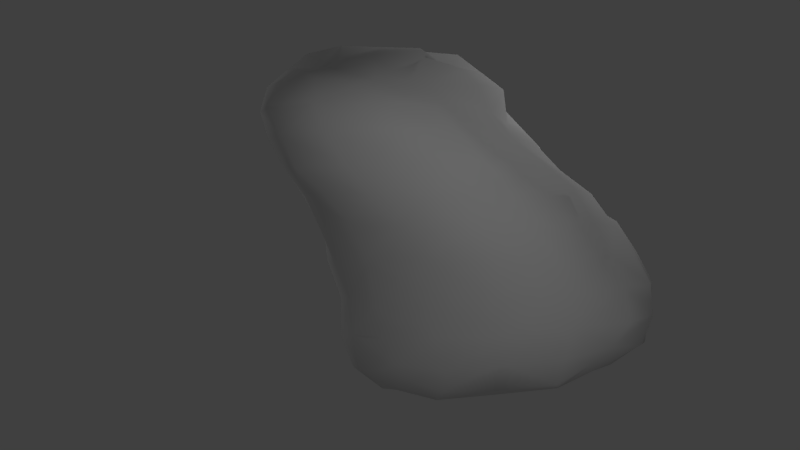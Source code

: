 # Source: asteroid4.blend  (saved by Blender 2.68.0; exported with 4.5.12 LTS)
import bpy
from mathutils import Matrix  # noqa: F401  (used for matrix-valued properties, if any)

bpy.ops.wm.read_factory_settings(use_empty=True)
scene = bpy.context.scene
scene.name = 'Scene'

# ---- collections
col_collection_1 = bpy.data.collections.new('Collection 1'); scene.collection.children.link(col_collection_1)

# ---- materials (node trees are filled in below, after node groups)
mat_asteroidmat = bpy.data.materials.new('asteroidMat')
mat_asteroidmat.alpha_threshold = 0.0
mat_asteroidmat.use_transparent_shadow = False
mat_asteroidmat.roughness = 0.5
mat_asteroidmat.specular_intensity = 0.6835
mat_asteroidmat.line_color = (0.0, 0.0, 0.0, 1.0)

# ---- material node trees

# ---- world
world_world = bpy.data.worlds.new('World'); scene.world = world_world
world_world.color = (0.05088, 0.05088, 0.05088)
world_world.use_sun_shadow = False
world_world.sun_shadow_jitter_overblur = 0.0
world_world.cycles.sampling_method = 'MANUAL'
world_world.cycles.sample_map_resolution = 256

# ---- cameras
cam_camera = bpy.data.cameras.new('Camera')
cam_camera.clip_end = 100.0
cam_camera.lens = 35.0
cam_camera.sensor_width = 32.0
cam_camera.sensor_height = 18.0
cam_camera.ortho_scale = 7.314
cam_camera.dof.focus_distance = 0.0
cam_camera.dof.aperture_fstop = 128.0

# ---- lights
light_lamp_002 = bpy.data.lights.new('Lamp.002', 'POINT')
light_lamp_002.transmission_factor = 0.0
light_lamp_002.cutoff_distance = 30.0
light_lamp_002.energy = 100.0
light_lamp_002.shadow_buffer_clip_start = 1.001
light_lamp_002.shadow_soft_size = 0.1
light_lamp_002.shadow_maximum_resolution = 0.006
light_lamp_002.use_absolute_resolution = True
light_lamp_002.cycles.use_multiple_importance_sampling = False
light_lamp_001 = bpy.data.lights.new('Lamp.001', 'POINT')
light_lamp_001.transmission_factor = 0.0
light_lamp_001.cutoff_distance = 30.0
light_lamp_001.energy = 100.0
light_lamp_001.shadow_buffer_clip_start = 1.001
light_lamp_001.shadow_soft_size = 0.1
light_lamp_001.shadow_maximum_resolution = 0.006
light_lamp_001.use_absolute_resolution = True
light_lamp_001.cycles.use_multiple_importance_sampling = False
light_lamp = bpy.data.lights.new('Lamp', 'POINT')
light_lamp.transmission_factor = 0.0
light_lamp.cutoff_distance = 30.0
light_lamp.energy = 100.0
light_lamp.shadow_buffer_clip_start = 1.001
light_lamp.shadow_soft_size = 0.1
light_lamp.shadow_maximum_resolution = 0.006
light_lamp.use_absolute_resolution = True
light_lamp.cycles.use_multiple_importance_sampling = False

# ---- meshes
me_cube = bpy.data.meshes.new('Cube')
me_cube.from_pydata([(1.452, 0.676, -1.296), (2.421, 0.487, -1.091), (1.454, 0.2947, -1.158), (0.5009, 0.8979, -1.312), (1.464, 1.128, -1.261), (2.358, 0.9203, -1.038), (2.369, 0.1006, -1.083), (0.566, 0.4614, -1.334), (0.5694, 1.309, -1.285), (-1.464, 0.5198, 1.758), (-1.218, 0.8631, 1.313), (-1.389, -0.2581, 1.8), (-1.601, 0.1588, 2.186), (-1.175, 1.358, 1.784), (-1.005, 1.699, 1.321), (-1.187, 0.05231, 1.303), (-1.658, -0.5633, 2.196), (-1.191, 0.9058, 2.183), (3.868, 0.4863, 0.04803), (3.731, 1.043, 0.0422), (3.945, 0.6325, 0.4919), (3.767, -0.03238, 0.02702), (3.76, 0.3841, -0.422), (3.509, 0.8463, -0.3227), (3.776, 1.304, 0.4755), (3.746, 0.01499, 0.4792), (3.597, -0.04748, -0.4048), (1.494, -0.5883, -0.2011), (2.475, -0.6162, -0.1006), (1.425, -0.775, 0.3328), (0.5269, -0.3244, -0.2687), (1.497, -0.3857, -0.6773), (2.395, -0.4947, -0.573), (2.426, -0.7407, 0.4024), (0.4644, -0.4499, 0.317), (0.6005, -0.1981, -0.7633), (-0.9668, 1.326, -0.4355), (-0.7016, 0.7029, -0.3753), (-0.9688, 1.295, 0.1829), (-0.6277, 1.838, -0.3453), (-0.7548, 1.255, -0.9542), (-0.622, 0.6806, -0.916), (-0.7886, 0.5819, 0.2099), (-0.8399, 2.011, 0.1861), (-0.6087, 1.776, -0.9205), (1.512, 2.353, -0.1869), (2.507, 2.109, -0.13), (1.489, 1.954, -0.6234), (0.5453, 2.548, -0.3179), (1.483, 2.594, 0.3671), (2.46, 2.359, 0.4082), (2.374, 1.708, -0.506), (0.622, 2.161, -0.7598), (0.5206, 2.691, 0.2836), (-1.756, -0.247, 3.281), (-1.929, -0.1986, 2.949), (-1.856, -0.8448, 3.294), (-1.552, -0.2065, 3.523), (-1.499, 0.4096, 3.285), (-1.451, 0.457, 2.945), (-1.95, -0.8756, 2.947), (-1.617, -0.7243, 3.536), (-1.412, 0.3799, 3.574), (0.5497, -1.369, 1.8), (0.9375, -1.194, 1.344), (1.499, -1.174, 1.799), (0.1643, -1.533, 2.21), (-0.3819, -1.283, 1.78), (-0.02043, -1.03, 1.335), (1.913, -1.031, 1.373), (1.131, -1.437, 2.197), (-0.7362, -1.511, 2.179), (2.955, 0.9863, 1.747), (3.464, 0.9118, 1.428), (2.969, 1.916, 1.859), (2.513, 0.9959, 2.126), (2.864, 0.03275, 1.84), (3.213, 0.08244, 1.37), (3.282, 1.748, 1.379), (2.472, 1.936, 2.181), (2.388, -0.005819, 2.19), (1.062, 2.84, 1.776), (1.265, 3.041, 1.345), (0.2241, 2.572, 1.778), (0.8231, 2.704, 2.181), (1.858, 2.914, 1.789), (2.119, 2.771, 1.36), (0.3531, 2.834, 1.342), (0.03466, 2.32, 2.192), (1.544, 2.891, 2.197), (-0.2311, -0.03193, 3.946), (-0.1903, 0.598, 4.007), (-0.7995, -0.08062, 3.88), (-0.261, -0.6223, 3.9), (0.3511, 0.03945, 3.872), (0.3615, 0.657, 3.929), (-0.6989, 0.4637, 3.828), (-0.8264, -0.6277, 3.92), (0.302, -0.538, 3.855), (1.539, 0.5511, 3.253), (1.871, 0.7602, 2.956), (1.549, 1.377, 3.343), (1.315, 0.3339, 3.631), (1.505, -0.3369, 3.341), (1.583, -0.1683, 2.87), (1.797, 1.666, 2.964), (1.227, 1.042, 3.59), (1.179, -0.3813, 3.579), (0.1643, 1.945, 3.266), (0.3338, 2.294, 2.958), (-0.4827, 1.606, 3.295), (0.01456, 1.567, 3.513), (0.7406, 2.05, 3.197), (0.9739, 2.438, 2.923), (-0.377, 1.869, 2.964), (-0.54, 1.324, 3.559), (0.522, 1.651, 3.435), (-0.3492, -1.63, 3.271), (-0.2926, -1.821, 2.953), (0.4055, -1.486, 3.28), (-0.3332, -1.44, 3.542), (-1.075, -1.615, 3.291), (-1.117, -1.743, 2.949), (0.5515, -1.559, 2.951), (0.3305, -1.38, 3.611), (-0.9319, -1.34, 3.473), (3.134, 0.8213, -0.7777), (3.232, 0.3755, -0.7714), (3.098, 0.04092, -0.7117), (2.317, 1.378, -0.8945), (1.488, 1.6, -1.071), (0.6564, 1.733, -1.085), (3.153, 1.386, -0.45), (3.273, 1.599, 1.448e-06), (3.292, 1.926, 0.4412), (2.32, -0.2794, -0.9594), (1.478, -0.005682, -0.9317), (0.6404, 0.05611, -1.131), (3.111, -0.2813, -0.3915), (3.323, -0.4939, -0.0295), (3.228, -0.4307, 0.4525), (-0.1536, 0.6595, -1.187), (-0.2845, 1.105, -1.274), (-0.1516, 1.509, -1.173), (-0.1085, 0.2297, -0.7757), (-0.2286, 0.1495, -0.3069), (-0.3937, -0.1171, 0.2179), (-0.1028, 2.02, -0.7389), (-0.2473, 2.308, -0.3241), (-0.26, 2.435, 0.2368), (3.59, 1.543, 0.9408), (3.742, 0.7899, 0.9528), (3.525, 0.08055, 0.9265), (2.332, 2.597, 0.9118), (1.426, 2.91, 0.8583), (0.4703, 2.886, 0.8311), (2.247, -0.8908, 0.9075), (1.253, -0.9834, 0.8616), (0.293, -0.7205, 0.8689), (-1.001, 0.3338, 0.7769), (-1.173, 1.16, 0.7733), (-0.8446, 1.923, 0.7934), (2.132, 1.884, 2.614), (2.226, 0.9221, 2.621), (2.001, -0.09548, 2.579), (1.236, 2.636, 2.525), (0.5761, 2.502, 2.566), (-0.1449, 2.031, 2.571), (0.7866, -1.556, 2.58), (-0.1374, -1.749, 2.567), (-1.005, -1.669, 2.562), (-1.844, -0.7842, 2.575), (-1.785, -0.1023, 2.566), (-1.337, 0.6022, 2.57), (-0.7273, -0.5596, 1.386), (-1.075, -0.8731, 1.809), (-1.431, -1.17, 2.159), (-0.665, 1.673, 2.184), (-0.5427, 2.049, 1.782), (-0.3611, 2.291, 1.306), (2.764, -0.6573, 1.399), (2.428, -0.8487, 1.866), (1.973, -0.9284, 2.24), (2.898, 2.483, 1.384), (2.503, 2.583, 1.789), (2.2, 2.715, 2.261), (0.8724, 0.78, 3.843), (0.88, 0.1547, 3.774), (0.8346, -0.4505, 3.825), (0.3725, 1.198, 3.65), (-0.1136, 1.148, 3.77), (-0.5816, 0.9447, 3.709), (0.2775, -1.042, 3.802), (-0.2907, -1.112, 3.751), (-0.8231, -1.049, 3.663), (-1.321, -0.6306, 3.805), (-1.312, -0.1223, 3.832), (-1.112, 0.366, 3.71), (-1.767, -1.447, 2.948), (-1.628, -1.33, 3.289), (-1.411, -1.139, 3.504), (-0.9571, 0.8389, 3.48), (-0.9939, 0.9983, 3.262), (-0.968, 1.181, 2.947), (1.463, 2.28, 2.921), (1.222, 1.954, 3.289), (0.9697, 1.564, 3.565), (0.8454, -0.9705, 3.538), (1.07, -1.068, 3.295), (1.237, -1.016, 2.933), (2.818, 1.114, -0.5763), (2.863, -0.1519, -0.6547), (0.116, 0.3482, -1.004), (0.1019, 1.77, -1.012), (3.158, 2.234, 0.9216), (3.024, -0.4708, 0.9208), (-0.4753, -0.2906, 0.8475), (-0.4043, 2.649, 0.8147), (1.759, 2.525, 2.554), (1.541, -0.9783, 2.581), (-1.601, -1.295, 2.586), (-0.8061, 1.352, 2.568), (0.7466, 1.208, 3.718), (0.62, -0.7977, 3.607), (-1.15, -0.9104, 3.519), (-0.8493, 0.6823, 3.546)], [], [(0, 4, 5, 1), (1, 5, 126, 127), (4, 130, 129, 5), (5, 129, 210, 126), (0, 1, 6, 2), (2, 6, 135, 136), (1, 127, 128, 6), (6, 128, 211, 135), (0, 2, 7, 3), (3, 7, 141, 142), (2, 136, 137, 7), (7, 137, 212, 141), (0, 3, 8, 4), (4, 8, 131, 130), (3, 142, 143, 8), (8, 143, 213, 131), (9, 13, 14, 10), (10, 14, 161, 160), (13, 178, 179, 14), (14, 179, 217, 161), (9, 10, 15, 11), (11, 15, 174, 175), (10, 160, 159, 15), (15, 159, 216, 174), (9, 11, 16, 12), (12, 16, 171, 172), (11, 175, 176, 16), (16, 176, 220, 171), (9, 12, 17, 13), (13, 17, 177, 178), (12, 172, 173, 17), (17, 173, 221, 177), (18, 22, 23, 19), (19, 23, 132, 133), (22, 127, 126, 23), (23, 126, 210, 132), (18, 19, 24, 20), (20, 24, 150, 151), (19, 133, 134, 24), (24, 134, 214, 150), (18, 20, 25, 21), (21, 25, 140, 139), (20, 151, 152, 25), (25, 152, 215, 140), (18, 21, 26, 22), (22, 26, 128, 127), (21, 139, 138, 26), (26, 138, 211, 128), (27, 31, 32, 28), (28, 32, 138, 139), (31, 136, 135, 32), (32, 135, 211, 138), (27, 28, 33, 29), (29, 33, 156, 157), (28, 139, 140, 33), (33, 140, 215, 156), (27, 29, 34, 30), (30, 34, 146, 145), (29, 157, 158, 34), (34, 158, 216, 146), (27, 30, 35, 31), (31, 35, 137, 136), (30, 145, 144, 35), (35, 144, 212, 137), (36, 40, 41, 37), (37, 41, 144, 145), (40, 142, 141, 41), (41, 141, 212, 144), (36, 37, 42, 38), (38, 42, 159, 160), (37, 145, 146, 42), (42, 146, 216, 159), (36, 38, 43, 39), (39, 43, 149, 148), (38, 160, 161, 43), (43, 161, 217, 149), (36, 39, 44, 40), (40, 44, 143, 142), (39, 148, 147, 44), (44, 147, 213, 143), (45, 49, 50, 46), (46, 50, 134, 133), (49, 154, 153, 50), (50, 153, 214, 134), (45, 46, 51, 47), (47, 51, 129, 130), (46, 133, 132, 51), (51, 132, 210, 129), (45, 47, 52, 48), (48, 52, 147, 148), (47, 130, 131, 52), (52, 131, 213, 147), (45, 48, 53, 49), (49, 53, 155, 154), (48, 148, 149, 53), (53, 149, 217, 155), (54, 58, 59, 55), (55, 59, 173, 172), (58, 202, 203, 59), (59, 203, 221, 173), (54, 55, 60, 56), (56, 60, 198, 199), (55, 172, 171, 60), (60, 171, 220, 198), (54, 56, 61, 57), (57, 61, 195, 196), (56, 199, 200, 61), (61, 200, 224, 195), (54, 57, 62, 58), (58, 62, 201, 202), (57, 196, 197, 62), (62, 197, 225, 201), (63, 67, 68, 64), (64, 68, 158, 157), (67, 175, 174, 68), (68, 174, 216, 158), (63, 64, 69, 65), (65, 69, 180, 181), (64, 157, 156, 69), (69, 156, 215, 180), (63, 65, 70, 66), (66, 70, 168, 169), (65, 181, 182, 70), (70, 182, 219, 168), (63, 66, 71, 67), (67, 71, 176, 175), (66, 169, 170, 71), (71, 170, 220, 176), (72, 76, 77, 73), (73, 77, 152, 151), (76, 181, 180, 77), (77, 180, 215, 152), (72, 73, 78, 74), (74, 78, 183, 184), (73, 151, 150, 78), (78, 150, 214, 183), (72, 74, 79, 75), (75, 79, 162, 163), (74, 184, 185, 79), (79, 185, 218, 162), (72, 75, 80, 76), (76, 80, 182, 181), (75, 163, 164, 80), (80, 164, 219, 182), (81, 85, 86, 82), (82, 86, 153, 154), (85, 184, 183, 86), (86, 183, 214, 153), (81, 82, 87, 83), (83, 87, 179, 178), (82, 154, 155, 87), (87, 155, 217, 179), (81, 83, 88, 84), (84, 88, 167, 166), (83, 178, 177, 88), (88, 177, 221, 167), (81, 84, 89, 85), (85, 89, 185, 184), (84, 166, 165, 89), (89, 165, 218, 185), (90, 94, 95, 91), (91, 95, 189, 190), (94, 187, 186, 95), (95, 186, 222, 189), (90, 91, 96, 92), (92, 96, 197, 196), (91, 190, 191, 96), (96, 191, 225, 197), (90, 92, 97, 93), (93, 97, 194, 193), (92, 196, 195, 97), (97, 195, 224, 194), (90, 93, 98, 94), (94, 98, 188, 187), (93, 193, 192, 98), (98, 192, 223, 188), (99, 103, 104, 100), (100, 104, 164, 163), (103, 208, 209, 104), (104, 209, 219, 164), (99, 100, 105, 101), (101, 105, 204, 205), (100, 163, 162, 105), (105, 162, 218, 204), (99, 101, 106, 102), (102, 106, 186, 187), (101, 205, 206, 106), (106, 206, 222, 186), (99, 102, 107, 103), (103, 107, 207, 208), (102, 187, 188, 107), (107, 188, 223, 207), (108, 112, 113, 109), (109, 113, 165, 166), (112, 205, 204, 113), (113, 204, 218, 165), (108, 109, 114, 110), (110, 114, 203, 202), (109, 166, 167, 114), (114, 167, 221, 203), (108, 110, 115, 111), (111, 115, 191, 190), (110, 202, 201, 115), (115, 201, 225, 191), (108, 111, 116, 112), (112, 116, 206, 205), (111, 190, 189, 116), (116, 189, 222, 206), (117, 121, 122, 118), (118, 122, 170, 169), (121, 199, 198, 122), (122, 198, 220, 170), (117, 118, 123, 119), (119, 123, 209, 208), (118, 169, 168, 123), (123, 168, 219, 209), (117, 119, 124, 120), (120, 124, 192, 193), (119, 208, 207, 124), (124, 207, 223, 192), (117, 120, 125, 121), (121, 125, 200, 199), (120, 193, 194, 125), (125, 194, 224, 200)])
me_cube.polygons.foreach_set('use_smooth', [True] * 224)
_uv = me_cube.uv_layers.new(name='UVMap')
_uv.uv.foreach_set('vector', [0.6606, 0.6817, 0.6336, 0.6966, 0.616, 0.623, 0.6416, 0.6036, 0.6416, 0.6036, 0.616, 0.623, 0.5925, 0.5612, 0.6148, 0.5381, 0.6336, 0.6966, 0.5965, 0.7097, 0.5835, 0.6407, 0.616, 0.623, 0.616, 0.623, 0.5835, 0.6407, 0.571, 0.5918, 0.5925, 0.5612, 0.6606, 0.6817, 0.6416, 0.6036, 0.6634, 0.5933, 0.6739, 0.6662, 0.1949, 0.4083, 0.1196, 0.413, 0.1134, 0.3904, 0.1841, 0.3824, 0.6416, 0.6036, 0.6148, 0.5381, 0.6325, 0.5349, 0.6634, 0.5933, 0.1196, 0.413, 0.05925, 0.3982, 0.07224, 0.3832, 0.1134, 0.3904, 0.6606, 0.6817, 0.6739, 0.6662, 0.6911, 0.7374, 0.667, 0.7574, 0.2833, 0.4225, 0.2683, 0.4102, 0.3268, 0.3934, 0.348, 0.4125, 0.1949, 0.4083, 0.1841, 0.3824, 0.2514, 0.3833, 0.2683, 0.4102, 0.2683, 0.4102, 0.2514, 0.3833, 0.2973, 0.3748, 0.3268, 0.3934, 0.6606, 0.6817, 0.667, 0.7574, 0.6416, 0.767, 0.6336, 0.6966, 0.6336, 0.6966, 0.6416, 0.767, 0.6055, 0.7737, 0.5965, 0.7097, 0.667, 0.7574, 0.6681, 0.8203, 0.6378, 0.8242, 0.6416, 0.767, 0.6416, 0.767, 0.6378, 0.8242, 0.6097, 0.8136, 0.6055, 0.7737, 0.2929, 0.6885, 0.2319, 0.6514, 0.2269, 0.6035, 0.2856, 0.6397, 0.2856, 0.6397, 0.2269, 0.6035, 0.2325, 0.5559, 0.289, 0.5916, 0.2319, 0.6514, 0.1756, 0.6089, 0.1774, 0.5636, 0.2269, 0.6035, 0.2269, 0.6035, 0.1774, 0.5636, 0.1763, 0.5187, 0.2325, 0.5559, 0.2929, 0.6885, 0.2856, 0.6397, 0.3383, 0.6685, 0.3404, 0.7184, 0.3746, 0.1287, 0.3707, 0.1781, 0.3204, 0.1597, 0.3361, 0.1127, 0.2856, 0.6397, 0.289, 0.5916, 0.3396, 0.6183, 0.3383, 0.6685, 0.3707, 0.1781, 0.3675, 0.2283, 0.312, 0.2115, 0.3204, 0.1597, 0.2929, 0.6885, 0.3404, 0.7184, 0.3478, 0.7632, 0.3001, 0.7341, 0.3001, 0.7341, 0.3478, 0.7632, 0.3489, 0.8014, 0.3039, 0.7738, 0.3746, 0.1287, 0.3361, 0.1127, 0.3535, 0.07127, 0.3848, 0.08536, 0.3478, 0.7632, 0.3848, 0.7775, 0.3773, 0.8149, 0.3489, 0.8014, 0.2929, 0.6885, 0.3001, 0.7341, 0.2442, 0.6952, 0.2319, 0.6514, 0.2319, 0.6514, 0.2442, 0.6952, 0.1847, 0.6529, 0.1756, 0.6089, 0.3001, 0.7341, 0.3039, 0.7738, 0.2497, 0.7361, 0.2442, 0.6952, 0.2442, 0.6952, 0.2497, 0.7361, 0.1913, 0.6941, 0.1847, 0.6529, 0.5512, 0.4871, 0.5851, 0.4967, 0.5588, 0.53, 0.5235, 0.517, 0.5235, 0.517, 0.5588, 0.53, 0.5427, 0.5762, 0.5037, 0.57, 0.5851, 0.4967, 0.6148, 0.5381, 0.5925, 0.5612, 0.5588, 0.53, 0.5588, 0.53, 0.5925, 0.5612, 0.571, 0.5918, 0.5427, 0.5762, 0.5512, 0.4871, 0.5235, 0.517, 0.4841, 0.518, 0.517, 0.4817, 0.4867, 0.03381, 0.5338, 0.02513, 0.5672, 0.05453, 0.5141, 0.06592, 0.5235, 0.517, 0.5037, 0.57, 0.4608, 0.5752, 0.4841, 0.518, 0.4841, 0.518, 0.4608, 0.5752, 0.4195, 0.5902, 0.4485, 0.5344, 0.4599, 0.01732, 0.4867, 0.03381, 0.4412, 0.05928, 0.4215, 0.03462, 0.4215, 0.03462, 0.4412, 0.05928, 0.4065, 0.09674, 0.3848, 0.06686, 0.4867, 0.03381, 0.5141, 0.06592, 0.4614, 0.09393, 0.4412, 0.05928, 0.4412, 0.05928, 0.4614, 0.09393, 0.4199, 0.1343, 0.4065, 0.09674, 0.4599, 0.01732, 0.4215, 0.03462, 0.4042, 0.02051, 0.4351, 0.0, 0.5851, 0.4967, 0.6109, 0.4926, 0.6325, 0.5349, 0.6148, 0.5381, 0.0, 0.3558, 0.02366, 0.3358, 0.04801, 0.3648, 0.01636, 0.3826, 0.01636, 0.3826, 0.04801, 0.3648, 0.07224, 0.3832, 0.05925, 0.3982, 0.1631, 0.3112, 0.1716, 0.3518, 0.0994, 0.3571, 0.08642, 0.3211, 0.08642, 0.3211, 0.0994, 0.3571, 0.04801, 0.3648, 0.02366, 0.3358, 0.1716, 0.3518, 0.1841, 0.3824, 0.1134, 0.3904, 0.0994, 0.3571, 0.0994, 0.3571, 0.1134, 0.3904, 0.07224, 0.3832, 0.04801, 0.3648, 0.1631, 0.3112, 0.08642, 0.3211, 0.08295, 0.2805, 0.1594, 0.2659, 0.1594, 0.2659, 0.08295, 0.2805, 0.08892, 0.2364, 0.1633, 0.2183, 0.08642, 0.3211, 0.02366, 0.3358, 0.02836, 0.3023, 0.08295, 0.2805, 0.08295, 0.2805, 0.02836, 0.3023, 0.0391, 0.2641, 0.08892, 0.2364, 0.1631, 0.3112, 0.1594, 0.2659, 0.2408, 0.2606, 0.2439, 0.3074, 0.2439, 0.3074, 0.2408, 0.2606, 0.3151, 0.2633, 0.3132, 0.3125, 0.1594, 0.2659, 0.1633, 0.2183, 0.2429, 0.2093, 0.2408, 0.2606, 0.2408, 0.2606, 0.2429, 0.2093, 0.312, 0.2115, 0.3151, 0.2633, 0.1631, 0.3112, 0.2439, 0.3074, 0.2454, 0.3479, 0.1716, 0.3518, 0.1716, 0.3518, 0.2454, 0.3479, 0.2514, 0.3833, 0.1841, 0.3824, 0.2439, 0.3074, 0.3132, 0.3125, 0.3098, 0.3505, 0.2454, 0.3479, 0.2454, 0.3479, 0.3098, 0.3505, 0.2973, 0.3748, 0.2514, 0.3833, 0.3274, 0.4998, 0.3509, 0.4625, 0.3842, 0.483, 0.3605, 0.5201, 0.3629, 0.3277, 0.3609, 0.3665, 0.3098, 0.3505, 0.3132, 0.3125, 0.3848, 0.3865, 0.348, 0.4125, 0.3268, 0.3934, 0.3609, 0.3665, 0.3609, 0.3665, 0.3268, 0.3934, 0.2973, 0.3748, 0.3098, 0.3505, 0.3274, 0.4998, 0.3605, 0.5201, 0.3444, 0.5658, 0.3024, 0.5421, 0.3024, 0.5421, 0.3444, 0.5658, 0.3396, 0.6183, 0.289, 0.5916, 0.3629, 0.3277, 0.3132, 0.3125, 0.3151, 0.2633, 0.3618, 0.2807, 0.3618, 0.2807, 0.3151, 0.2633, 0.312, 0.2115, 0.3675, 0.2283, 0.3274, 0.4998, 0.3024, 0.5421, 0.2533, 0.5121, 0.284, 0.4778, 0.284, 0.4778, 0.2533, 0.5121, 0.2129, 0.4845, 0.2455, 0.4517, 0.3024, 0.5421, 0.289, 0.5916, 0.2325, 0.5559, 0.2533, 0.5121, 0.2533, 0.5121, 0.2325, 0.5559, 0.1763, 0.5187, 0.2129, 0.4845, 0.3274, 0.4998, 0.284, 0.4778, 0.3129, 0.4414, 0.3509, 0.4625, 0.3509, 0.4625, 0.3129, 0.4414, 0.333, 0.4227, 0.3661, 0.4346, 0.284, 0.4778, 0.2455, 0.4517, 0.2798, 0.4311, 0.3129, 0.4414, 0.6175, 0.8633, 0.5845, 0.8339, 0.6097, 0.8136, 0.6378, 0.8242, 0.5053, 0.7245, 0.4617, 0.7288, 0.4542, 0.6503, 0.4971, 0.6444, 0.4971, 0.6444, 0.4542, 0.6503, 0.4608, 0.5752, 0.5037, 0.57, 0.4617, 0.7288, 0.418, 0.7384, 0.4154, 0.6621, 0.4542, 0.6503, 0.4542, 0.6503, 0.4154, 0.6621, 0.4195, 0.5902, 0.4608, 0.5752, 0.5053, 0.7245, 0.4971, 0.6444, 0.5426, 0.6439, 0.5521, 0.717, 0.5521, 0.717, 0.5426, 0.6439, 0.5835, 0.6407, 0.5965, 0.7097, 0.4971, 0.6444, 0.5037, 0.57, 0.5427, 0.5762, 0.5426, 0.6439, 0.5426, 0.6439, 0.5427, 0.5762, 0.571, 0.5918, 0.5835, 0.6407, 0.5053, 0.7245, 0.5521, 0.717, 0.5644, 0.7877, 0.5199, 0.8018, 0.5199, 0.8018, 0.5644, 0.7877, 0.5845, 0.8339, 0.5482, 0.8497, 0.5521, 0.717, 0.5965, 0.7097, 0.6055, 0.7737, 0.5644, 0.7877, 0.5644, 0.7877, 0.6055, 0.7737, 0.6097, 0.8136, 0.5845, 0.8339, 0.5053, 0.7245, 0.5199, 0.8018, 0.479, 0.8016, 0.4617, 0.7288, 0.4617, 0.7288, 0.479, 0.8016, 0.4386, 0.8058, 0.418, 0.7384, 0.2153, 0.4225, 0.2455, 0.4517, 0.2129, 0.4845, 0.1801, 0.4577, 0.479, 0.8016, 0.5102, 0.8485, 0.4689, 0.8596, 0.4386, 0.8058, 0.2814, 0.826, 0.2339, 0.7949, 0.2448, 0.7693, 0.296, 0.8066, 0.296, 0.8066, 0.2448, 0.7693, 0.2497, 0.7361, 0.3039, 0.7738, 0.2339, 0.7949, 0.1874, 0.7582, 0.1888, 0.7298, 0.2448, 0.7693, 0.2448, 0.7693, 0.1888, 0.7298, 0.1913, 0.6941, 0.2497, 0.7361, 0.2814, 0.826, 0.296, 0.8066, 0.3405, 0.8323, 0.3216, 0.8518, 0.7984, 0.01989, 0.8043, 0.0, 0.8513, 0.01074, 0.8392, 0.03388, 0.296, 0.8066, 0.3039, 0.7738, 0.3489, 0.8014, 0.3405, 0.8323, 0.3405, 0.8323, 0.3489, 0.8014, 0.3773, 0.8149, 0.3743, 0.849, 0.7527, 0.02886, 0.7984, 0.01989, 0.7885, 0.04641, 0.7487, 0.05267, 0.7487, 0.05267, 0.7885, 0.04641, 0.7809, 0.078, 0.7407, 0.08168, 0.7984, 0.01989, 0.8392, 0.03388, 0.8238, 0.05823, 0.7885, 0.04641, 0.7885, 0.04641, 0.8238, 0.05823, 0.8087, 0.0782, 0.7809, 0.078, 0.2814, 0.826, 0.2645, 0.8351, 0.2216, 0.813, 0.2339, 0.7949, 0.2339, 0.7949, 0.2216, 0.813, 0.1875, 0.7777, 0.1874, 0.7582, 0.7487, 0.05267, 0.7407, 0.08168, 0.7062, 0.09325, 0.7035, 0.06688, 1.0, 0.8316, 0.9746, 0.8332, 0.9618, 0.8011, 0.9737, 0.7913, 0.2001, 0.126, 0.2737, 0.1134, 0.2557, 0.16, 0.1784, 0.1713, 0.1784, 0.1713, 0.2557, 0.16, 0.2429, 0.2093, 0.1633, 0.2183, 0.2737, 0.1134, 0.3361, 0.1127, 0.3204, 0.1597, 0.2557, 0.16, 0.2557, 0.16, 0.3204, 0.1597, 0.312, 0.2115, 0.2429, 0.2093, 0.2001, 0.126, 0.1784, 0.1713, 0.1073, 0.1927, 0.132, 0.1501, 0.132, 0.1501, 0.1073, 0.1927, 0.05055, 0.2193, 0.06789, 0.1736, 0.1784, 0.1713, 0.1633, 0.2183, 0.08892, 0.2364, 0.1073, 0.1927, 0.1073, 0.1927, 0.08892, 0.2364, 0.0391, 0.2641, 0.05055, 0.2193, 0.2001, 0.126, 0.132, 0.1501, 0.1507, 0.1063, 0.2224, 0.08444, 0.2224, 0.08444, 0.1507, 0.1063, 0.171, 0.0689, 0.2374, 0.04631, 0.132, 0.1501, 0.06789, 0.1736, 0.09771, 0.1361, 0.1507, 0.1063, 0.3904, 0.3297, 0.4314, 0.2742, 0.4387, 0.3172, 0.3946, 0.3721, 0.2001, 0.126, 0.2224, 0.08444, 0.2921, 0.07091, 0.2737, 0.1134, 0.2737, 0.1134, 0.2921, 0.07091, 0.3535, 0.07127, 0.3361, 0.1127, 0.2224, 0.08444, 0.2374, 0.04631, 0.3057, 0.03359, 0.2921, 0.07091, 0.2921, 0.07091, 0.3057, 0.03359, 0.36, 0.03378, 0.3535, 0.07127, 0.5543, 0.1465, 0.4889, 0.1804, 0.4766, 0.1348, 0.5391, 0.1038, 0.5391, 0.1038, 0.4766, 0.1348, 0.4614, 0.09393, 0.5141, 0.06592, 0.4889, 0.1804, 0.4251, 0.2274, 0.423, 0.179, 0.4766, 0.1348, 0.4766, 0.1348, 0.423, 0.179, 0.4199, 0.1343, 0.4614, 0.09393, 0.5543, 0.1465, 0.5391, 0.1038, 0.5968, 0.08987, 0.6252, 0.1286, 0.7111, 0.5571, 0.6911, 0.5331, 0.7328, 0.5016, 0.7591, 0.527, 0.5391, 0.1038, 0.5141, 0.06592, 0.5672, 0.05453, 0.5968, 0.08987, 0.5968, 0.08987, 0.5672, 0.05453, 0.6147, 0.05932, 0.6484, 0.09224, 0.5543, 0.1465, 0.6252, 0.1286, 0.6367, 0.1724, 0.5673, 0.1908, 0.5673, 0.1908, 0.6367, 0.1724, 0.6475, 0.2155, 0.579, 0.235, 0.6252, 0.1286, 0.669, 0.133, 0.6946, 0.1718, 0.6367, 0.1724, 0.6367, 0.1724, 0.6946, 0.1718, 0.6901, 0.2162, 0.6475, 0.2155, 0.5543, 0.1465, 0.5673, 0.1908, 0.4972, 0.2261, 0.4889, 0.1804, 0.4889, 0.1804, 0.4972, 0.2261, 0.4314, 0.2742, 0.4251, 0.2274, 0.5673, 0.1908, 0.579, 0.235, 0.5036, 0.2703, 0.4972, 0.2261, 0.4972, 0.2261, 0.5036, 0.2703, 0.4387, 0.3172, 0.4314, 0.2742, 0.8752, 0.5439, 0.8146, 0.5231, 0.7983, 0.5016, 0.8691, 0.5049, 0.3867, 0.7488, 0.3848, 0.6782, 0.4154, 0.6621, 0.418, 0.7384, 0.8146, 0.5231, 0.7591, 0.527, 0.7328, 0.5016, 0.7983, 0.5016, 0.3848, 0.6782, 0.3849, 0.6121, 0.4195, 0.5902, 0.4154, 0.6621, 0.8752, 0.5439, 0.8691, 0.5049, 0.9364, 0.536, 0.9357, 0.5771, 0.1278, 0.5691, 0.1274, 0.527, 0.1774, 0.5636, 0.1756, 0.6089, 0.8691, 0.5049, 0.8616, 0.4817, 0.9356, 0.5026, 0.9364, 0.536, 0.9364, 0.536, 0.9356, 0.5026, 0.9997, 0.5339, 0.9833, 0.5795, 0.8752, 0.5439, 0.9357, 0.5771, 0.9401, 0.6178, 0.8855, 0.5789, 0.8855, 0.5789, 0.9401, 0.6178, 0.9437, 0.6584, 0.8957, 0.6165, 0.1278, 0.5691, 0.1756, 0.6089, 0.1847, 0.6529, 0.1295, 0.6109, 0.1295, 0.6109, 0.1847, 0.6529, 0.1913, 0.6941, 0.135, 0.6516, 0.8752, 0.5439, 0.8855, 0.5789, 0.8325, 0.5536, 0.8146, 0.5231, 0.8146, 0.5231, 0.8325, 0.5536, 0.7779, 0.5523, 0.7591, 0.527, 0.8855, 0.5789, 0.8957, 0.6165, 0.8474, 0.5924, 0.8325, 0.5536, 0.8325, 0.5536, 0.8474, 0.5924, 0.8047, 0.5885, 0.7779, 0.5523, 0.7445, 0.1632, 0.7465, 0.202, 0.6973, 0.2074, 0.6946, 0.1709, 0.9026, 0.8165, 0.862, 0.7969, 0.8741, 0.7517, 0.9092, 0.7718, 0.7465, 0.202, 0.7448, 0.2364, 0.6947, 0.241, 0.6973, 0.2074, 0.862, 0.7969, 0.8257, 0.7742, 0.8443, 0.7467, 0.8741, 0.7517, 0.7445, 0.1632, 0.6946, 0.1709, 0.7017, 0.1275, 0.7427, 0.1201, 0.7427, 0.1201, 0.7017, 0.1275, 0.7062, 0.09325, 0.7407, 0.08168, 0.9026, 0.8165, 0.9092, 0.7718, 0.943, 0.7898, 0.9424, 0.8252, 0.9424, 0.8252, 0.943, 0.7898, 0.9618, 0.8011, 0.9746, 0.8332, 0.7445, 0.1632, 0.7427, 0.1201, 0.7848, 0.1175, 0.7912, 0.1569, 0.7912, 0.1569, 0.7848, 0.1175, 0.8214, 0.1064, 0.8313, 0.1472, 0.7427, 0.1201, 0.7407, 0.08168, 0.7809, 0.078, 0.7848, 0.1175, 0.7848, 0.1175, 0.7809, 0.078, 0.8087, 0.0782, 0.8214, 0.1064, 0.7445, 0.1632, 0.7912, 0.1569, 0.7916, 0.1956, 0.7465, 0.202, 0.7465, 0.202, 0.7916, 0.1956, 0.7912, 0.2327, 0.7448, 0.2364, 0.7912, 0.1569, 0.8313, 0.1472, 0.8316, 0.1898, 0.7916, 0.1956, 0.5123, 0.4422, 0.4742, 0.4532, 0.4857, 0.4181, 0.5193, 0.4098, 0.5729, 0.3157, 0.5122, 0.3446, 0.5075, 0.3104, 0.5783, 0.2764, 0.5783, 0.2764, 0.5075, 0.3104, 0.5036, 0.2703, 0.579, 0.235, 0.5122, 0.3446, 0.4566, 0.3837, 0.4477, 0.3537, 0.5075, 0.3104, 0.5075, 0.3104, 0.4477, 0.3537, 0.4387, 0.3172, 0.5036, 0.2703, 0.5729, 0.3157, 0.5783, 0.2764, 0.6434, 0.2581, 0.6355, 0.2994, 0.7905, 0.6992, 0.7815, 0.6572, 0.8181, 0.6286, 0.8261, 0.6719, 0.5783, 0.2764, 0.579, 0.235, 0.6475, 0.2155, 0.6434, 0.2581, 0.7815, 0.6572, 0.7643, 0.6187, 0.8047, 0.5885, 0.8181, 0.6286, 0.5729, 0.3157, 0.6355, 0.2994, 0.6193, 0.3385, 0.5703, 0.3538, 0.5703, 0.3538, 0.6193, 0.3385, 0.6085, 0.3779, 0.5611, 0.3894, 0.7905, 0.6992, 0.8261, 0.6719, 0.8351, 0.7139, 0.8062, 0.7382, 0.8062, 0.7382, 0.8351, 0.7139, 0.8443, 0.7467, 0.8257, 0.7742, 0.5729, 0.3157, 0.5703, 0.3538, 0.5166, 0.3762, 0.5122, 0.3446, 0.5122, 0.3446, 0.5166, 0.3762, 0.4716, 0.4066, 0.4566, 0.3837, 0.5703, 0.3538, 0.5611, 0.3894, 0.5193, 0.4098, 0.5166, 0.3762, 0.5166, 0.3762, 0.5193, 0.4098, 0.4857, 0.4181, 0.4716, 0.4066, 0.9082, 0.6944, 0.8663, 0.6722, 0.8586, 0.6308, 0.9053, 0.6547, 0.9053, 0.6547, 0.8586, 0.6308, 0.8474, 0.5924, 0.8957, 0.6165, 0.8663, 0.6722, 0.8261, 0.6719, 0.8181, 0.6286, 0.8586, 0.6308, 0.8586, 0.6308, 0.8181, 0.6286, 0.8047, 0.5885, 0.8474, 0.5924, 0.9082, 0.6944, 0.9053, 0.6547, 0.9533, 0.6939, 0.9523, 0.7288, 0.1371, 0.7244, 0.1325, 0.6898, 0.1888, 0.7298, 0.1874, 0.7582, 0.09224, 0.655, 0.09145, 0.6148, 0.135, 0.6516, 0.1325, 0.6898, 0.1325, 0.6898, 0.135, 0.6516, 0.1913, 0.6941, 0.1888, 0.7298, 0.9082, 0.6944, 0.9523, 0.7288, 0.9482, 0.7599, 0.9099, 0.732, 0.9099, 0.732, 0.9482, 0.7599, 0.943, 0.7898, 0.9092, 0.7718, 0.1371, 0.7244, 0.1874, 0.7582, 0.1875, 0.7777, 0.1449, 0.7539, 0.02024, 0.4225, 0.02019, 0.4712, 0.004504, 0.4735, 0.0, 0.4409, 0.9082, 0.6944, 0.9099, 0.732, 0.8732, 0.7119, 0.8663, 0.6722, 0.8663, 0.6722, 0.8732, 0.7119, 0.8351, 0.7139, 0.8261, 0.6719, 0.9099, 0.732, 0.9092, 0.7718, 0.8741, 0.7517, 0.8732, 0.7119, 0.8732, 0.7119, 0.8741, 0.7517, 0.8443, 0.7467, 0.8351, 0.7139, 0.8777, 0.1229, 0.868, 0.07214, 0.882, 0.05577, 0.8975, 0.1142, 0.2443, 0.01376, 0.3093, 0.001704, 0.3057, 0.03359, 0.2374, 0.04631, 0.868, 0.07214, 0.8392, 0.03388, 0.8513, 0.01074, 0.882, 0.05577, 0.3093, 0.001704, 0.366, 0.0, 0.36, 0.03378, 0.3057, 0.03359, 0.4105, 0.4725, 0.3855, 0.4569, 0.4071, 0.405, 0.4237, 0.429, 0.4237, 0.429, 0.4071, 0.405, 0.4477, 0.3537, 0.4566, 0.3837, 0.2443, 0.01376, 0.2374, 0.04631, 0.171, 0.0689, 0.1858, 0.03835, 0.4071, 0.405, 0.3946, 0.3721, 0.4387, 0.3172, 0.4477, 0.3537, 0.4105, 0.4725, 0.4237, 0.429, 0.4431, 0.4484, 0.434, 0.4817, 0.8594, 0.135, 0.8613, 0.185, 0.8316, 0.1898, 0.8313, 0.1472, 0.4237, 0.429, 0.4566, 0.3837, 0.4716, 0.4066, 0.4431, 0.4484, 0.4431, 0.4484, 0.4716, 0.4066, 0.4857, 0.4181, 0.4742, 0.4532, 0.8777, 0.1229, 0.8594, 0.135, 0.8456, 0.09028, 0.868, 0.07214, 0.868, 0.07214, 0.8456, 0.09028, 0.8238, 0.05823, 0.8392, 0.03388, 0.8594, 0.135, 0.8313, 0.1472, 0.8214, 0.1064, 0.8456, 0.09028, 0.8456, 0.09028, 0.8214, 0.1064, 0.8087, 0.0782, 0.8238, 0.05823])
me_cube.materials.append(mat_asteroidmat)
me_cube.use_remesh_preserve_volume = False
me_cube.use_remesh_preserve_attributes = False
me_cube.use_mirror_vertex_groups = False
me_cube.update()

# ---- objects
ob_lamp_002 = bpy.data.objects.new('Lamp.002', light_lamp_002)
ob_lamp_001 = bpy.data.objects.new('Lamp.001', light_lamp_001)
ob_asteroid = bpy.data.objects.new('Asteroid', me_cube)
ob_lamp = bpy.data.objects.new('Lamp', light_lamp)
ob_camera = bpy.data.objects.new('Camera', cam_camera)

# ---- transforms, parenting, visibility, modifiers, constraints
ob_lamp_002.location = (-8.194, 4.324, 5.315)
ob_lamp_002.rotation_euler = (0.6503, 0.05522, 1.866)
ob_lamp_002.lock_rotations_4d = False
ob_lamp_002.empty_display_type = 'ARROWS'
ob_lamp_002.color = (0.0, 0.0, 0.0, 0.0)
ob_lamp_002.lineart.crease_threshold = 0.0
ob_lamp_001.location = (1.806, -5.911, 1.202)
ob_lamp_001.rotation_euler = (0.6503, 0.05522, 1.866)
ob_lamp_001.lock_rotations_4d = False
ob_lamp_001.empty_display_type = 'ARROWS'
ob_lamp_001.color = (0.0, 0.0, 0.0, 0.0)
ob_lamp_001.lineart.crease_threshold = 0.0
ob_asteroid.location = (0.0, 0.0, 0.0)
ob_asteroid.lock_rotations_4d = False
ob_asteroid.empty_display_type = 'ARROWS'
ob_asteroid.lineart.crease_threshold = 0.0
ob_lamp.location = (4.076, 1.005, 5.904)
ob_lamp.rotation_euler = (0.6503, 0.05522, 1.866)
ob_lamp.lock_rotations_4d = False
ob_lamp.empty_display_type = 'ARROWS'
ob_lamp.color = (0.0, 0.0, 0.0, 0.0)
ob_lamp.lineart.crease_threshold = 0.0
ob_camera.location = (0.0, -13.06, 1.369)
ob_camera.rotation_euler = (1.571, -0.0, 0.0)
ob_camera.lock_rotations_4d = False
ob_camera.empty_display_type = 'ARROWS'
ob_camera.color = (0.0, 0.0, 0.0, 0.0)
ob_camera.display_type = 'WIRE'
ob_camera.lineart.crease_threshold = 0.0

# ---- collection membership
col_collection_1.objects.link(ob_lamp_002)
col_collection_1.objects.link(ob_lamp_001)
col_collection_1.objects.link(ob_asteroid)
col_collection_1.objects.link(ob_lamp)
col_collection_1.objects.link(ob_camera)

# ---- scene / render settings (as saved in the file)
scene.camera = ob_camera
scene.frame_start = 1; scene.frame_end = 250; scene.frame_set(-136)
scene.render.engine = 'BLENDER_EEVEE_NEXT'
scene.render.image_settings.color_mode = 'RGB'
scene.render.image_settings.compression = 100
scene.render.resolution_percentage = 50
scene.render.dither_intensity = 0.0
scene.cycles.use_denoising = False
scene.cycles.samples = 10
scene.cycles.sampling_pattern = 'TABULATED_SOBOL'
scene.cycles.light_sampling_threshold = 0.0
scene.cycles.use_adaptive_sampling = False
scene.cycles.use_light_tree = False
scene.cycles.blur_glossy = 0.0
scene.cycles.volume_bounces = 1
scene.cycles.pixel_filter_type = 'GAUSSIAN'
scene.cycles.seed = -31
scene.cycles.sample_clamp_indirect = 0.0
scene.view_settings.view_transform = 'Standard'
bpy.context.view_layer.update()

